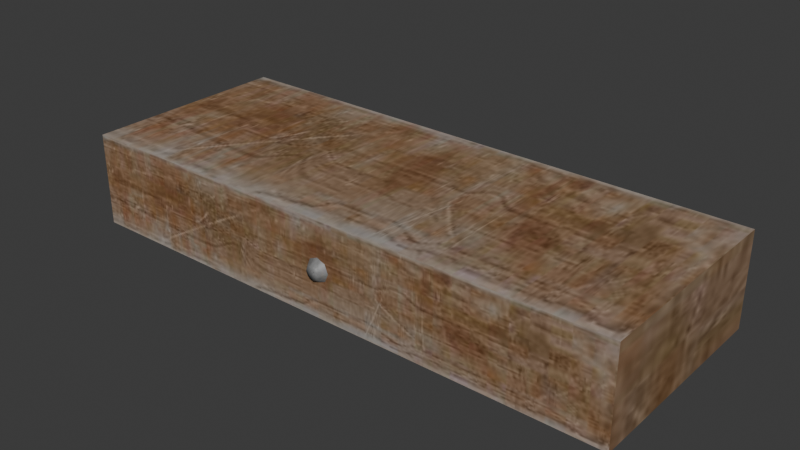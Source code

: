 # Source: DA_T3_Beam_Thin_Medium_Horizontal.blend  (saved by Blender 5.0.118; exported with 4.5.12 LTS)
import bpy
from mathutils import Matrix  # noqa: F401  (used for matrix-valued properties, if any)

bpy.ops.wm.read_factory_settings(use_empty=True)
scene = bpy.context.scene
scene.name = 'Scene'

# ---- collections
col_collection = bpy.data.collections.new('Collection'); scene.collection.children.link(col_collection)

# ---- images (referenced by path relative to the original .blend; pixels are not part of the script)
import os
ASSET_DIR = os.environ.get("B2B_ASSET_DIR", "")  # directory of the original .blend (textures are referenced by path, not embedded)
HERE = os.path.dirname(os.path.abspath(__file__))  # packed textures are extracted next to this script under _unpacked/

def load_image(name, relpath, width, height, colorspace="sRGB"):
    """Load a texture the original file referenced (path relative to the .blend, or extracted next to this script)."""
    p = next((c for c in (os.path.join(HERE, relpath), os.path.join(ASSET_DIR, relpath)) if relpath and os.path.exists(c)), "")
    if p:
        img = bpy.data.images.load(p, check_existing=True)
        img.name = name
    else:  # same state as the original file: an image datablock whose file is absent (Cycles renders it pink)
        img = bpy.data.images.new(name, width, height)
        img.source = "FILE"
        img.filepath = "//" + (relpath or name)
    img.colorspace_settings.name = colorspace
    return img
img_t_wood_trim_01_dmg_bcc_array_0_jpg = load_image('T_Wood_Trim_01_DMG_BCC_Array_0.jpg', '_unpacked/T_Wood_Trim_01_DMG_BCC_Array_0.06b1b949.jpg', 1024, 1024, 'sRGB')

# ---- materials (node trees are filled in below, after node groups)
mat_mi_tier3_wood_trim_01 = bpy.data.materials.new('MI_Tier3_Wood_Trim_01')

# ---- material node trees
mat_mi_tier3_wood_trim_01.use_nodes = True; mat_mi_tier3_wood_trim_01.node_tree.nodes.clear()
_N = mat_mi_tier3_wood_trim_01.node_tree.nodes; _L = mat_mi_tier3_wood_trim_01.node_tree.links
n0 = _N.new('ShaderNodeOutputMaterial'); n0.name = 'Material Output'; n0.location = (400, 0)
n1 = _N.new('ShaderNodeBsdfPrincipled'); n1.name = 'Principled BSDF'; n1.location = (100, 0)
n2 = _N.new('ShaderNodeTexImage'); n2.name = 'Image Texture'; n2.location = (-600, 400)
n2.image = img_t_wood_trim_01_dmg_bcc_array_0_jpg
_L.new(n1.outputs[0], n0.inputs[0])
_L.new(n2.outputs[0], n1.inputs[0])
n0.is_active_output = True

# ---- world
world_world = bpy.data.worlds.new('World'); scene.world = world_world
world_world.use_nodes = True; world_world.node_tree.nodes.clear()
_N = world_world.node_tree.nodes; _L = world_world.node_tree.links
n0 = _N.new('ShaderNodeOutputWorld'); n0.name = 'World Output'; n0.location = (200, 100)
n1 = _N.new('ShaderNodeBackground'); n1.name = 'Background'; n1.location = (-200, 100)
n1.inputs[0].default_value = (0.05088, 0.05088, 0.05088, 1.0)
_L.new(n1.outputs[0], n0.inputs[0])
n0.is_active_output = True
world_world.color = (0.05088, 0.05088, 0.05088)
world_world.sun_shadow_jitter_overblur = 0.0

# ---- meshes
me_da_t3_beam_thin_medium_horizontal = bpy.data.meshes.new('DA_T3_Beam_Thin_Medium_Horizontal')
me_da_t3_beam_thin_medium_horizontal.from_pydata([(0.5, -0.1189, 0.125), (0.5, -0.3008, 0.125), (0.75, -0.3009, 0.1249), (0.5, -0.1189, 0.125), (-0.5, -0.3005, 0.1252), (-0.5, 0.08531, 0.1252), (0.75, 0.2668, -0.1252), (0.5, 0.08499, -0.1252), (0.5, 0.2669, -0.1252), (0.5, 0.08499, -0.1252), (-0.5, 0.2673, -0.125), (-0.5, -0.1184, -0.125), (-0.5, 0.08531, 0.1252), (-0.5, 0.2672, 0.1252), (-0.75, 0.2673, 0.1253), (-0.5, 0.08531, 0.1252), (0.5, 0.2669, 0.125), (0.5, -0.1189, 0.125), (-0.75, -0.3003, -0.125), (-0.5, -0.1184, -0.125), (-0.5, -0.3004, -0.125), (-0.5, -0.1184, -0.125), (0.5, -0.3008, -0.1252), (0.5, 0.08499, -0.1252), (0.75, 0.2668, 0.125), (0.75, -0.3009, 0.1249), (0.75, 0.2668, -0.1252), (0.75, -0.3009, -0.1253), (-0.75, 0.2673, 0.1253), (-0.75, 0.2674, -0.1249), (-0.75, -0.3003, -0.125), (-0.75, -0.3004, 0.1252), (0.75, -0.3009, 0.1249), (0.75, 0.2668, 0.125), (0.5, -0.1189, 0.125), (0.5, 0.2669, 0.125), (0.75, -0.3009, -0.1253), (0.5, 0.08499, -0.1252), (0.75, 0.2668, -0.1252), (0.5, -0.3008, -0.1252), (-0.5, -0.3005, 0.1252), (-0.5, 0.08531, 0.1252), (-0.75, -0.3004, 0.1252), (-0.75, 0.2673, 0.1253), (-0.5, -0.1184, -0.125), (-0.75, 0.2674, -0.1249), (-0.5, 0.2673, -0.125), (-0.75, -0.3003, -0.125), (0.75, 0.2668, 0.125), (0.5, 0.2669, 0.04162), (0.5, 0.2669, 0.125), (0.75, 0.2668, -0.1252), (-0.5, 0.2672, 0.1252), (0.5, 0.2669, -0.1252), (-0.5, 0.2673, -0.04158), (-0.75, 0.2673, 0.1253), (-0.5, 0.2673, -0.125), (-0.75, 0.2674, -0.1249), (0.5, -0.3008, 0.04158), (0.75, -0.3009, -0.1253), (0.75, -0.3009, 0.1249), (0.5, -0.3008, 0.125), (0.5, -0.3008, -0.1252), (-0.5, -0.3005, 0.1252), (-0.5, -0.3004, -0.04162), (-0.5, -0.3004, -0.125), (-0.75, -0.3004, 0.1252), (-0.75, -0.3003, -0.125), (7.361e-08, -0.2958, 0.03524), (-0.02492, -0.2958, 0.02492), (-0.01246, -0.3186, 0.01246), (-0.03524, -0.2958, -2.371e-07), (7.359e-08, -0.3186, 0.01762), (-0.01762, -0.3186, -2.371e-07), (0.01246, -0.3186, 0.01246), (0.02492, -0.2958, 0.02492), (0.03524, -0.2958, -2.371e-07), (7.359e-08, -0.3186, -2.371e-07), (0.01762, -0.3186, -2.371e-07), (0.01246, -0.3186, -0.01246), (0.02492, -0.2958, -0.02492), (7.361e-08, -0.2958, -0.03524), (7.359e-08, -0.3186, -0.01762), (-0.01246, -0.3186, -0.01246), (-0.02492, -0.2958, -0.02492), (7.361e-08, 0.2661, -0.03524), (0.01246, 0.2889, -0.01246), (0.02492, 0.2661, -0.02492), (0.03524, 0.2661, -1.344e-09), (7.359e-08, 0.2889, -0.01762), (0.01762, 0.2889, -1.311e-09), (-0.01246, 0.2889, -0.01246), (-0.02492, 0.2661, -0.02492), (-0.03524, 0.2661, -1.344e-09), (7.359e-08, 0.2889, -1.311e-09), (-0.01762, 0.2889, -1.311e-09), (-0.01246, 0.2889, 0.01246), (-0.02492, 0.2661, 0.02492), (7.361e-08, 0.2661, 0.03524), (7.359e-08, 0.2889, 0.01762), (0.01246, 0.2889, 0.01246), (0.02492, 0.2661, 0.02492)], [], [(0, 1, 2), (3, 4, 1), (4, 3, 5), (6, 7, 8), (9, 10, 8), (10, 9, 11), (12, 13, 14), (15, 16, 13), (16, 15, 17), (18, 19, 20), (21, 22, 20), (22, 21, 23), (24, 25, 26), (26, 25, 27), (28, 29, 30), (28, 30, 31), (32, 33, 34), (34, 33, 35), (36, 37, 38), (37, 36, 39), (40, 41, 42), (43, 42, 41), (44, 45, 46), (45, 44, 47), (48, 49, 50), (51, 49, 48), (49, 52, 50), (49, 51, 53), (52, 49, 54), (53, 54, 49), (54, 55, 52), (54, 53, 56), (55, 54, 57), (57, 54, 56), (58, 59, 60), (61, 58, 60), (59, 58, 62), (61, 63, 58), (64, 62, 58), (64, 58, 63), (62, 64, 65), (66, 64, 63), (65, 64, 67), (64, 66, 67), (68, 69, 70), (71, 70, 69), (72, 68, 70), (70, 71, 73), (74, 68, 72), (68, 74, 75), (76, 75, 74), (72, 70, 77), (74, 72, 77), (70, 73, 77), (78, 76, 74), (78, 74, 77), (79, 76, 78), (79, 78, 77), (76, 79, 80), (81, 80, 79), (82, 79, 77), (82, 81, 79), (83, 82, 77), (83, 81, 82), (73, 83, 77), (73, 71, 83), (81, 83, 84), (71, 84, 83), (85, 86, 87), (87, 86, 88), (86, 85, 89), (88, 86, 90), (85, 91, 89), (91, 85, 92), (93, 91, 92), (86, 89, 94), (89, 91, 94), (90, 86, 94), (91, 93, 95), (91, 95, 94), (93, 96, 95), (95, 96, 94), (97, 96, 93), (98, 96, 97), (96, 99, 94), (96, 98, 99), (100, 90, 94), (99, 100, 94), (98, 100, 99), (100, 88, 90), (101, 100, 98), (88, 100, 101)])
me_da_t3_beam_thin_medium_horizontal.polygons.foreach_set('use_smooth', [True] * 92)
_uv = me_da_t3_beam_thin_medium_horizontal.uv_layers.new(name='UV0')
_uv.uv.foreach_set('vector', [0.3323, 0.2256, 0.3323, 0.2466, 0.2489, 0.2466, 0.3323, 0.2256, 0.6665, 0.2466, 0.3323, 0.2466, 0.6665, 0.2466, 0.3323, 0.2256, 0.6665, 0.2051, 0.2488, 0.2466, 0.3323, 0.2256, 0.3323, 0.2466, 0.3323, 0.2256, 0.6665, 0.2466, 0.3323, 0.2466, 0.6665, 0.2466, 0.3323, 0.2256, 0.6665, 0.2051, 0.6665, 0.2051, 0.6665, 0.1841, 0.75, 0.1841, 0.6665, 0.2051, 0.3323, 0.1841, 0.6665, 0.1841, 0.3323, 0.1841, 0.6665, 0.2051, 0.3323, 0.2256, 0.75, 0.1846, 0.6665, 0.2051, 0.6665, 0.1841, 0.6665, 0.2051, 0.3323, 0.1841, 0.6665, 0.1841, 0.3323, 0.1841, 0.6665, 0.2051, 0.3323, 0.2256, 0.5586, 0.2319, 0.5586, 0.1978, 0.5933, 0.2319, 0.5933, 0.2319, 0.5586, 0.1978, 0.5933, 0.1978, 0.5933, 0.2319, 0.5586, 0.2319, 0.5586, 0.1978, 0.5933, 0.2319, 0.5586, 0.1978, 0.5933, 0.1978, 0.2489, 0.2466, 0.2488, 0.1846, 0.3323, 0.2256, 0.3323, 0.2256, 0.2488, 0.1846, 0.3323, 0.1841, 0.2489, 0.1841, 0.3323, 0.2256, 0.2488, 0.2466, 0.3323, 0.2256, 0.2489, 0.1841, 0.3323, 0.1841, 0.6665, 0.2466, 0.6665, 0.2051, 0.75, 0.2466, 0.75, 0.1841, 0.75, 0.2466, 0.6665, 0.2051, 0.6665, 0.2051, 0.75, 0.2466, 0.6665, 0.2466, 0.75, 0.2466, 0.6665, 0.2051, 0.75, 0.1846, 0.2488, 0.2466, 0.3323, 0.2256, 0.3323, 0.2466, 0.2489, 0.1841, 0.3323, 0.2256, 0.2488, 0.2466, 0.3323, 0.2256, 0.6665, 0.2466, 0.3323, 0.2466, 0.3323, 0.2256, 0.2489, 0.1841, 0.3323, 0.1841, 0.6665, 0.2466, 0.3323, 0.2256, 0.6665, 0.2051, 0.3323, 0.1841, 0.6665, 0.2051, 0.3323, 0.2256, 0.6665, 0.2051, 0.75, 0.2466, 0.6665, 0.2466, 0.6665, 0.2051, 0.3323, 0.1841, 0.6665, 0.1841, 0.75, 0.2466, 0.6665, 0.2051, 0.75, 0.1846, 0.75, 0.1846, 0.6665, 0.2051, 0.6665, 0.1841, 0.3323, 0.2051, 0.2489, 0.2466, 0.2488, 0.1846, 0.3323, 0.1841, 0.3323, 0.2051, 0.2488, 0.1846, 0.2489, 0.2466, 0.3323, 0.2051, 0.3323, 0.2466, 0.3323, 0.1841, 0.6665, 0.1841, 0.3323, 0.2051, 0.6665, 0.2256, 0.3323, 0.2466, 0.3323, 0.2051, 0.6665, 0.2256, 0.3323, 0.2051, 0.6665, 0.1841, 0.3323, 0.2466, 0.6665, 0.2256, 0.6665, 0.2466, 0.75, 0.1841, 0.6665, 0.2256, 0.6665, 0.1841, 0.6665, 0.2466, 0.6665, 0.2256, 0.75, 0.2466, 0.6665, 0.2256, 0.75, 0.1841, 0.75, 0.2466, 0.5664, 0.1118, 0.5576, 0.1328, 0.5469, 0.1226, 0.5366, 0.1416, 0.5469, 0.1226, 0.5576, 0.1328, 0.5513, 0.1118, 0.5664, 0.1118, 0.5469, 0.1226, 0.5469, 0.1226, 0.5366, 0.1416, 0.5366, 0.127, 0.5469, 0.1016, 0.5664, 0.1118, 0.5513, 0.1118, 0.5664, 0.1118, 0.5469, 0.1016, 0.5576, 0.09131, 0.5366, 0.08252, 0.5576, 0.09131, 0.5469, 0.1016, 0.5513, 0.1118, 0.5469, 0.1226, 0.5366, 0.1118, 0.5469, 0.1016, 0.5513, 0.1118, 0.5366, 0.1118, 0.5469, 0.1226, 0.5366, 0.127, 0.5366, 0.1118, 0.5366, 0.09717, 0.5366, 0.08252, 0.5469, 0.1016, 0.5366, 0.09717, 0.5469, 0.1016, 0.5366, 0.1118, 0.5264, 0.1016, 0.5366, 0.08252, 0.5366, 0.09717, 0.5264, 0.1016, 0.5366, 0.09717, 0.5366, 0.1118, 0.5366, 0.08252, 0.5264, 0.1016, 0.5156, 0.09131, 0.5073, 0.1118, 0.5156, 0.09131, 0.5264, 0.1016, 0.522, 0.1118, 0.5264, 0.1016, 0.5366, 0.1118, 0.522, 0.1118, 0.5073, 0.1118, 0.5264, 0.1016, 0.5264, 0.1226, 0.522, 0.1118, 0.5366, 0.1118, 0.5264, 0.1226, 0.5073, 0.1118, 0.522, 0.1118, 0.5366, 0.127, 0.5264, 0.1226, 0.5366, 0.1118, 0.5366, 0.127, 0.5366, 0.1416, 0.5264, 0.1226, 0.5073, 0.1118, 0.5264, 0.1226, 0.5156, 0.1328, 0.5366, 0.1416, 0.5156, 0.1328, 0.5264, 0.1226, 0.5664, 0.1118, 0.5469, 0.1016, 0.5576, 0.09131, 0.5576, 0.09131, 0.5469, 0.1016, 0.5366, 0.08252, 0.5469, 0.1016, 0.5664, 0.1118, 0.5513, 0.1118, 0.5366, 0.08252, 0.5469, 0.1016, 0.5366, 0.09717, 0.5664, 0.1118, 0.5469, 0.1226, 0.5513, 0.1118, 0.5469, 0.1226, 0.5664, 0.1118, 0.5576, 0.1328, 0.5366, 0.1416, 0.5469, 0.1226, 0.5576, 0.1328, 0.5469, 0.1016, 0.5513, 0.1118, 0.5366, 0.1118, 0.5513, 0.1118, 0.5469, 0.1226, 0.5366, 0.1118, 0.5366, 0.09717, 0.5469, 0.1016, 0.5366, 0.1118, 0.5469, 0.1226, 0.5366, 0.1416, 0.5366, 0.127, 0.5469, 0.1226, 0.5366, 0.127, 0.5366, 0.1118, 0.5366, 0.1416, 0.5264, 0.1226, 0.5366, 0.127, 0.5366, 0.127, 0.5264, 0.1226, 0.5366, 0.1118, 0.5156, 0.1328, 0.5264, 0.1226, 0.5366, 0.1416, 0.5073, 0.1118, 0.5264, 0.1226, 0.5156, 0.1328, 0.5264, 0.1226, 0.522, 0.1118, 0.5366, 0.1118, 0.5264, 0.1226, 0.5073, 0.1118, 0.522, 0.1118, 0.5264, 0.1016, 0.5366, 0.09717, 0.5366, 0.1118, 0.522, 0.1118, 0.5264, 0.1016, 0.5366, 0.1118, 0.5073, 0.1118, 0.5264, 0.1016, 0.522, 0.1118, 0.5264, 0.1016, 0.5366, 0.08252, 0.5366, 0.09717, 0.5156, 0.09131, 0.5264, 0.1016, 0.5073, 0.1118, 0.5366, 0.08252, 0.5264, 0.1016, 0.5156, 0.09131])
me_da_t3_beam_thin_medium_horizontal.materials.append(mat_mi_tier3_wood_trim_01)
me_da_t3_beam_thin_medium_horizontal.update()
me_da_t3_beam_thin_medium_horizontal.normals_split_custom_set([tuple(v) for v in zip(*[iter([0.003933, -0.003933, 1.0, 0.003933, -0.003934, 1.0, 0.003933, -0.003934, 1.0, 0.003932, -0.003933, 1.0, 0.00393, -0.003932, 1.0, 0.003933, -0.003933, 1.0, 0.00393, -0.003932, 1.0, 0.003932, -0.003933, 1.0, 0.003931, -0.003931, 1.0, 0.003929, -0.00393, -1.0, 0.003929, -0.003929, -1.0, 0.003929, -0.00393, -1.0, 0.00393, -0.003931, -1.0, 0.003931, -0.003932, -1.0, 0.003964, -0.003964, -1.0, 0.003931, -0.003932, -1.0, 0.00393, -0.003931, -1.0, 0.003931, -0.003932, -1.0, 0.003933, -0.003933, 1.0, 0.003933, -0.003933, 1.0, 0.003933, -0.003933, 1.0, 0.003932, -0.003933, 1.0, 0.00393, -0.003932, 1.0, 0.003933, -0.003933, 1.0, 0.00393, -0.003932, 1.0, 0.003932, -0.003933, 1.0, 0.003931, -0.003931, 1.0, 0.003929, -0.003931, -1.0, 0.00393, -0.00393, -1.0, 0.003929, -0.00393, -1.0, 0.003964, -0.003964, -1.0, 0.00393, -0.003932, -1.0, 0.00393, -0.00393, -1.0, 0.00393, -0.003932, -1.0, 0.003964, -0.003964, -1.0, 0.003931, -0.003932, -1.0, 1.0, -0.003932, 0.003933, 1.0, -0.003932, 0.003933, 1.0, -0.003932, 0.003933, 1.0, -0.003932, 0.003933, 1.0, -0.003932, 0.003933, 1.0, -0.003932, 0.003933, -1.0, -0.003961, 0.00396, -1.0, -0.003961, 0.003961, -1.0, -0.003961, 0.00396, -1.0, -0.003961, 0.00396, -1.0, -0.003961, 0.00396, -1.0, -0.003961, 0.003961, 0.003933, -0.003933, 1.0, 0.003931, -0.003933, 1.0, 0.003933, -0.003933, 1.0, 0.003933, -0.003933, 1.0, 0.003931, -0.003933, 1.0, 0.003931, -0.003932, 1.0, 0.003931, -0.003932, -1.0, 0.003931, -0.003932, -1.0, 0.003966, -0.003965, -1.0, 0.003931, -0.003932, -1.0, 0.003931, -0.003932, -1.0, 0.003966, -0.003964, -1.0, 0.003931, -0.003931, 1.0, 0.003932, -0.003932, 1.0, 0.003931, -0.003932, 1.0, 0.003932, -0.003933, 1.0, 0.003931, -0.003932, 1.0, 0.003932, -0.003932, 1.0, 0.003931, -0.003933, -1.0, 0.003931, -0.003932, -1.0, 0.003932, -0.003932, -1.0, 0.003931, -0.003932, -1.0, 0.003931, -0.003933, -1.0, 0.003932, -0.003932, -1.0, 0.003977, 1.0, 0.003978, 0.003977, 1.0, 0.003977, 0.003977, 1.0, 0.003978, 0.003977, 1.0, 0.003978, 0.003977, 1.0, 0.003977, 0.003977, 1.0, 0.003978, 0.003977, 1.0, 0.003977, 0.003943, 1.0, 0.003943, 0.003977, 1.0, 0.003978, 0.003977, 1.0, 0.003977, 0.003977, 1.0, 0.003978, 0.003943, 1.0, 0.003943, 0.003943, 1.0, 0.003943, 0.003977, 1.0, 0.003977, 0.003977, 1.0, 0.003977, 0.003943, 1.0, 0.003943, 0.003977, 1.0, 0.003977, 0.003977, 1.0, 0.003977, 0.003977, 1.0, 0.003977, 0.003977, 1.0, 0.003978, 0.003943, 1.0, 0.003943, 0.003977, 1.0, 0.003977, 0.003943, 1.0, 0.003943, 0.003977, 1.0, 0.003978, 0.003977, 1.0, 0.003978, 0.003977, 1.0, 0.003977, 0.003977, 1.0, 0.003978, 0.003977, 1.0, 0.003978, 0.003977, 1.0, 0.003977, 0.003977, 1.0, 0.003978, 0.00392, -1.0, 0.003921, 0.00392, -1.0, 0.00392, 0.00392, -1.0, 0.003921, 0.003921, -1.0, 0.003921, 0.00392, -1.0, 0.003921, 0.00392, -1.0, 0.003921, 0.00392, -1.0, 0.00392, 0.00392, -1.0, 0.003921, 0.003921, -1.0, 0.003921, 0.003921, -1.0, 0.003921, 0.003921, -1.0, 0.003921, 0.00392, -1.0, 0.003921, 0.003921, -1.0, 0.00392, 0.003921, -1.0, 0.003921, 0.00392, -1.0, 0.003921, 0.003921, -1.0, 0.00392, 0.00392, -1.0, 0.003921, 0.003921, -1.0, 0.003921, 0.003921, -1.0, 0.003921, 0.003921, -1.0, 0.00392, 0.00392, -1.0, 0.003921, 0.003921, -1.0, 0.00392, 0.003921, -1.0, 0.00392, 0.003921, -1.0, 0.003921, 0.00392, -1.0, 0.003921, 0.003921, -1.0, 0.00392, 0.00392, -1.0, 0.00392, 0.003921, -1.0, 0.00392, 0.003921, -1.0, 0.00392, 0.00392, -1.0, 0.00392, 0.003915, -0.6118, 0.791, -0.5532, -0.6159, 0.561, -0.5082, -0.6895, 0.5161, -0.7881, -0.6155, 0.003899, -0.5082, -0.6895, 0.5161, -0.5532, -0.6159, 0.561, 0.003897, -0.6833, 0.7301, 0.003915, -0.6118, 0.791, -0.5082, -0.6895, 0.5161, -0.5082, -0.6895, 0.5161, -0.7881, -0.6155, 0.003899, -0.7264, -0.6872, 0.003933, 0.514, -0.6867, 0.514, 0.003915, -0.6118, 0.791, 0.003897, -0.6833, 0.7301, 0.003915, -0.6118, 0.791, 0.514, -0.6867, 0.514, 0.5586, -0.6132, 0.5586, 0.791, -0.6118, 0.003915, 0.5586, -0.6132, 0.5586, 0.514, -0.6867, 0.514, 0.003897, -0.6833, 0.7301, -0.5082, -0.6895, 0.5161, 0.003898, -1.0, 0.003898, 0.514, -0.6867, 0.514, 0.003897, -0.6833, 0.7301, 0.003898, -1.0, 0.003898, -0.5082, -0.6895, 0.5161, -0.7264, -0.6872, 0.003933, 0.003898, -1.0, 0.003898, 0.7301, -0.6833, 0.003897, 0.791, -0.6118, 0.003915, 0.514, -0.6867, 0.514, 0.7301, -0.6833, 0.003897, 0.514, -0.6867, 0.514, 0.003898, -1.0, 0.003898, 0.5161, -0.6895, -0.5082, 0.791, -0.6118, 0.003915, 0.7301, -0.6833, 0.003897, 0.5161, -0.6895, -0.5082, 0.7301, -0.6833, 0.003897, 0.003898, -1.0, 0.003898, 0.791, -0.6118, 0.003915, 0.5161, -0.6895, -0.5082, 0.561, -0.6159, -0.5532, 0.003929, -0.6156, -0.7881, 0.561, -0.6159, -0.5532, 0.5161, -0.6895, -0.5082, 0.003933, -0.6872, -0.7264, 0.5161, -0.6895, -0.5082, 0.003898, -1.0, 0.003898, 0.003933, -0.6872, -0.7264, 0.003929, -0.6156, -0.7881, 0.5161, -0.6895, -0.5082, -0.5103, -0.6923, -0.5103, 0.003933, -0.6872, -0.7264, 0.003898, -1.0, 0.003898, -0.5103, -0.6923, -0.5103, 0.003929, -0.6156, -0.7881, 0.003933, -0.6872, -0.7264, -0.7264, -0.6872, 0.003933, -0.5103, -0.6923, -0.5103, 0.003898, -1.0, 0.003898, -0.7264, -0.6872, 0.003933, -0.7881, -0.6155, 0.003899, -0.5103, -0.6923, -0.5103, 0.003929, -0.6156, -0.7881, -0.5103, -0.6923, -0.5103, -0.5556, -0.6186, -0.5556, -0.7881, -0.6155, 0.003899, -0.5556, -0.6186, -0.5556, -0.5103, -0.6923, -0.5103, 0.003929, 0.6107, -0.7919, 0.5189, 0.6853, -0.511, 0.5637, 0.611, -0.5558, 0.5637, 0.611, -0.5558, 0.5189, 0.6853, -0.511, 0.7948, 0.6069, 0.003906, 0.5189, 0.6853, -0.511, 0.003929, 0.6107, -0.7919, 0.003914, 0.6831, -0.7303, 0.7948, 0.6069, 0.003906, 0.5189, 0.6853, -0.511, 0.734, 0.6791, 0.003927, 0.003929, 0.6107, -0.7919, -0.5131, 0.6881, -0.5131, 0.003914, 0.6831, -0.7303, -0.5131, 0.6881, -0.5131, 0.003929, 0.6107, -0.7919, -0.5583, 0.6137, -0.5583, -0.7919, 0.6107, 0.003929, -0.5131, 0.6881, -0.5131, -0.5583, 0.6137, -0.5583, 0.5189, 0.6853, -0.511, 0.003914, 0.6831, -0.7303, 0.003966, 1.0, 0.003966, 0.003914, 0.6831, -0.7303, -0.5131, 0.6881, -0.5131, 0.003966, 1.0, 0.003966, 0.734, 0.6791, 0.003927, 0.5189, 0.6853, -0.511, 0.003966, 1.0, 0.003966, -0.5131, 0.6881, -0.5131, -0.7919, 0.6107, 0.003929, -0.7303, 0.6831, 0.003941, -0.5131, 0.6881, -0.5131, -0.7303, 0.6831, 0.003941, 0.003966, 1.0, 0.003966, -0.7919, 0.6107, 0.003929, -0.5109, 0.6853, 0.5189, -0.7303, 0.6831, 0.003941, -0.7303, 0.6831, 0.003941, -0.5109, 0.6853, 0.5189, 0.003966, 1.0, 0.003966, -0.5558, 0.611, 0.5637, -0.5109, 0.6853, 0.5189, -0.7919, 0.6107, 0.003929, 0.003906, 0.6069, 0.7948, -0.5109, 0.6853, 0.5189, -0.5558, 0.611, 0.5637, -0.5109, 0.6853, 0.5189, 0.003899, 0.6791, 0.734, 0.003966, 1.0, 0.003966, -0.5109, 0.6853, 0.5189, 0.003906, 0.6069, 0.7948, 0.003899, 0.6791, 0.734, 0.5168, 0.6825, 0.5168, 0.734, 0.6791, 0.003927, 0.003966, 1.0, 0.003966, 0.003899, 0.6791, 0.734, 0.5168, 0.6825, 0.5168, 0.003966, 1.0, 0.003966, 0.003906, 0.6069, 0.7948, 0.5168, 0.6825, 0.5168, 0.003899, 0.6791, 0.734, 0.5168, 0.6825, 0.5168, 0.7948, 0.6069, 0.003906, 0.734, 0.6791, 0.003927, 0.5612, 0.6083, 0.5612, 0.5168, 0.6825, 0.5168, 0.003906, 0.6069, 0.7948, 0.7948, 0.6069, 0.003906, 0.5168, 0.6825, 0.5168, 0.5612, 0.6083, 0.5612])] * 3)])

# ---- objects
ob_da_t3_beam_thin_medium_horizontal = bpy.data.objects.new('DA_T3_Beam_Thin_Medium_Horizontal', me_da_t3_beam_thin_medium_horizontal)

# ---- transforms, parenting, visibility, modifiers, constraints
ob_da_t3_beam_thin_medium_horizontal.location = (0.0, 0.0, 0.0)

# ---- collection membership
col_collection.objects.link(ob_da_t3_beam_thin_medium_horizontal)

# ---- scene / render settings (as saved in the file)
scene.frame_start = 1; scene.frame_end = 250; scene.frame_set(1)
scene.render.engine = 'BLENDER_EEVEE_NEXT'
scene.render.bake_bias = 0.0
scene.render.bake_samples = 0
scene.cycles.sampling_pattern = 'TABULATED_SOBOL'
scene.eevee.use_volume_custom_range = False
bpy.context.view_layer.update()

# ---- added for rendering (the .blend has no active camera and no usable light): camera, sun
cam_auto = bpy.data.cameras.new('AutoCamera')
cam_auto.lens = 50.0
cam_auto.sensor_width = 36.0
cam_auto.clip_end = 1000.0
ob_auto_camera = bpy.data.objects.new('AutoCamera', cam_auto)
scene.collection.objects.link(ob_auto_camera)
ob_auto_camera.location = (1.51526, -1.83316, 1.21221)
ob_auto_camera.rotation_euler = (1.09748, -7.21219e-08, 0.694738)
scene.camera = ob_auto_camera
light_auto_sun = bpy.data.lights.new('AutoSun', 'SUN')
light_auto_sun.energy = 3.0
light_auto_sun.angle = 0.0523599
ob_auto_sun = bpy.data.objects.new('AutoSun', light_auto_sun)
scene.collection.objects.link(ob_auto_sun)
ob_auto_sun.rotation_euler = (0.872665, 0.174533, 0.523599)
bpy.context.view_layer.update()

